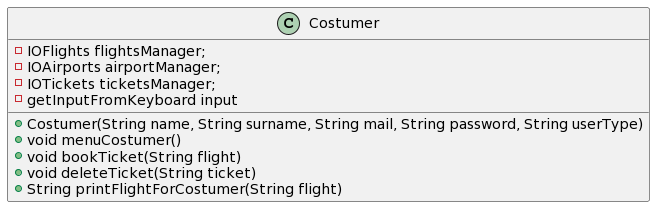

The diagram above was rendered by PlantUML. Its source (embedded in the PNG):
@startuml
class Costumer
{
-IOFlights flightsManager;
-IOAirports airportManager;
-IOTickets ticketsManager;
-getInputFromKeyboard input
+Costumer(String name, String surname, String mail, String password, String userType)
+void menuCostumer()
+void bookTicket(String flight) 
+void deleteTicket(String ticket)
+String printFlightForCostumer(String flight)
}
@enduml